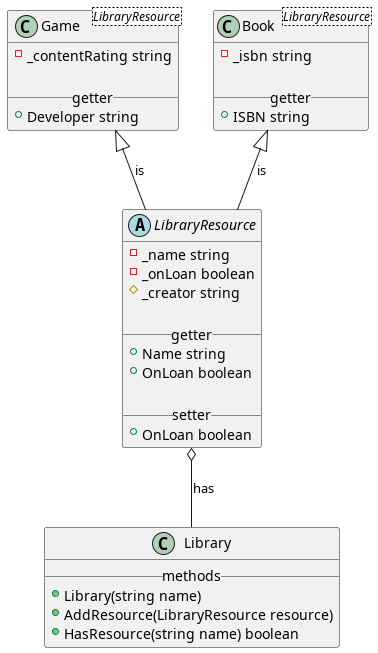

The diagram above was rendered by PlantUML. Its source (embedded in the PNG):
@startuml
'https://plantuml.com/class-diagram

Game <|-- LibraryResource : is
Book <|-- LibraryResource : is
LibraryResource o-- Library : has

abstract LibraryResource {
	- _name string
	- _onLoan boolean
	# _creator string
	
	__ getter __
	+ Name string
	+ OnLoan boolean

	__ setter __
	+ OnLoan boolean
}

class Game<LibraryResource> {
	- _contentRating string

	__ getter __
	+ Developer string
}

class Book<LibraryResource> {
	- _isbn string

	__ getter __
	+ ISBN string
}

class Library {
	__ methods __
	+ Library(string name)
	+ AddResource(LibraryResource resource)
	+ HasResource(string name) boolean
}

@enduml